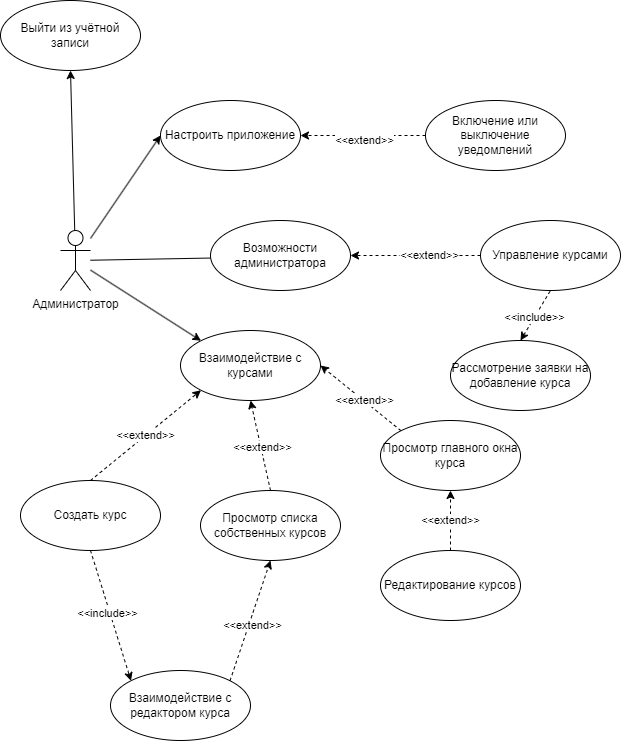

The diagram above was exported from draw.io. Its source (the exported page's mxGraphModel, read from the mxfile embedded in the PNG):
<mxGraphModel dx="2261" dy="836" grid="1" gridSize="10" guides="1" tooltips="1" connect="1" arrows="1" fold="1" page="1" pageScale="1" pageWidth="827" pageHeight="1169" math="0" shadow="0">
  <root>
    <mxCell id="0" />
    <mxCell id="1" parent="0" />
    <mxCell id="Zqv4LFuDW_x2M32jIlWj-224" style="rounded=0;orthogonalLoop=1;jettySize=auto;html=1;exitX=0;exitY=0.5;exitDx=0;exitDy=0;entryX=1;entryY=0.5;entryDx=0;entryDy=0;dashed=1;" parent="1" source="Zqv4LFuDW_x2M32jIlWj-35" target="Zqv4LFuDW_x2M32jIlWj-220" edge="1">
      <mxGeometry relative="1" as="geometry" />
    </mxCell>
    <mxCell id="Zqv4LFuDW_x2M32jIlWj-679" value="&amp;lt;&amp;lt;extend&amp;gt;&amp;gt;" style="edgeLabel;html=1;align=center;verticalAlign=middle;resizable=0;points=[];" parent="Zqv4LFuDW_x2M32jIlWj-224" vertex="1" connectable="0">
      <mxGeometry x="-0.2023" y="-1" relative="1" as="geometry">
        <mxPoint as="offset" />
      </mxGeometry>
    </mxCell>
    <mxCell id="Zqv4LFuDW_x2M32jIlWj-35" value="Управление курсами" style="ellipse;whiteSpace=wrap;html=1;" parent="1" vertex="1">
      <mxGeometry x="240" y="390" width="140" height="70" as="geometry" />
    </mxCell>
    <mxCell id="Zqv4LFuDW_x2M32jIlWj-159" style="rounded=0;orthogonalLoop=1;jettySize=auto;html=1;entryX=0.5;entryY=1;entryDx=0;entryDy=0;" parent="1" source="Zqv4LFuDW_x2M32jIlWj-164" target="Zqv4LFuDW_x2M32jIlWj-165" edge="1">
      <mxGeometry relative="1" as="geometry" />
    </mxCell>
    <mxCell id="Zqv4LFuDW_x2M32jIlWj-221" style="rounded=0;orthogonalLoop=1;jettySize=auto;html=1;entryX=1;entryY=0.5;entryDx=0;entryDy=0;" parent="1" source="Zqv4LFuDW_x2M32jIlWj-164" target="Zqv4LFuDW_x2M32jIlWj-220" edge="1">
      <mxGeometry relative="1" as="geometry" />
    </mxCell>
    <mxCell id="Zqv4LFuDW_x2M32jIlWj-164" value="Администратор" style="shape=umlActor;verticalLabelPosition=bottom;verticalAlign=top;html=1;" parent="1" vertex="1">
      <mxGeometry x="-180" y="400" width="30" height="60" as="geometry" />
    </mxCell>
    <mxCell id="Zqv4LFuDW_x2M32jIlWj-165" value="Выйти из учётной записи" style="ellipse;whiteSpace=wrap;html=1;" parent="1" vertex="1">
      <mxGeometry x="-240" y="170" width="140" height="70" as="geometry" />
    </mxCell>
    <mxCell id="Zqv4LFuDW_x2M32jIlWj-220" value="Возможности администратора" style="ellipse;whiteSpace=wrap;html=1;" parent="1" vertex="1">
      <mxGeometry x="-30" y="390" width="140" height="70" as="geometry" />
    </mxCell>
    <mxCell id="Zqv4LFuDW_x2M32jIlWj-229" style="rounded=0;orthogonalLoop=1;jettySize=auto;html=1;exitX=0.5;exitY=0;exitDx=0;exitDy=0;entryX=0.5;entryY=1;entryDx=0;entryDy=0;dashed=1;startArrow=classic;startFill=1;endArrow=none;endFill=0;" parent="1" source="Zqv4LFuDW_x2M32jIlWj-228" target="Zqv4LFuDW_x2M32jIlWj-35" edge="1">
      <mxGeometry relative="1" as="geometry" />
    </mxCell>
    <mxCell id="Zqv4LFuDW_x2M32jIlWj-674" value="&amp;lt;&amp;lt;include&amp;gt;&amp;gt;" style="edgeLabel;html=1;align=center;verticalAlign=middle;resizable=0;points=[];" parent="Zqv4LFuDW_x2M32jIlWj-229" vertex="1" connectable="0">
      <mxGeometry x="-0.0654" relative="1" as="geometry">
        <mxPoint as="offset" />
      </mxGeometry>
    </mxCell>
    <mxCell id="Zqv4LFuDW_x2M32jIlWj-228" value="Рассмотрение заявки на добавление курса" style="ellipse;whiteSpace=wrap;html=1;" parent="1" vertex="1">
      <mxGeometry x="210" y="510" width="140" height="70" as="geometry" />
    </mxCell>
    <mxCell id="Zqv4LFuDW_x2M32jIlWj-599" style="rounded=0;orthogonalLoop=1;jettySize=auto;html=1;entryX=0;entryY=0.5;entryDx=0;entryDy=0;" parent="1" source="Zqv4LFuDW_x2M32jIlWj-164" target="Zqv4LFuDW_x2M32jIlWj-602" edge="1">
      <mxGeometry relative="1" as="geometry">
        <mxPoint x="-155" y="427" as="sourcePoint" />
      </mxGeometry>
    </mxCell>
    <mxCell id="Zqv4LFuDW_x2M32jIlWj-601" style="rounded=0;orthogonalLoop=1;jettySize=auto;html=1;entryX=0;entryY=0;entryDx=0;entryDy=0;" parent="1" source="Zqv4LFuDW_x2M32jIlWj-164" target="Zqv4LFuDW_x2M32jIlWj-604" edge="1">
      <mxGeometry relative="1" as="geometry">
        <mxPoint x="-155" y="500" as="sourcePoint" />
      </mxGeometry>
    </mxCell>
    <mxCell id="Zqv4LFuDW_x2M32jIlWj-602" value="Настроить приложение" style="ellipse;whiteSpace=wrap;html=1;" parent="1" vertex="1">
      <mxGeometry x="-80" y="270" width="140" height="70" as="geometry" />
    </mxCell>
    <mxCell id="Zqv4LFuDW_x2M32jIlWj-604" value="Взаимодействие с курсами" style="ellipse;whiteSpace=wrap;html=1;" parent="1" vertex="1">
      <mxGeometry x="-60" y="500" width="140" height="70" as="geometry" />
    </mxCell>
    <mxCell id="Zqv4LFuDW_x2M32jIlWj-605" value="&amp;lt;&amp;lt;extend&amp;gt;&amp;gt;" style="rounded=0;orthogonalLoop=1;jettySize=auto;html=1;exitX=0.5;exitY=0;exitDx=0;exitDy=0;dashed=1;entryX=0;entryY=1;entryDx=0;entryDy=0;" parent="1" source="Zqv4LFuDW_x2M32jIlWj-608" target="Zqv4LFuDW_x2M32jIlWj-604" edge="1">
      <mxGeometry relative="1" as="geometry">
        <mxPoint x="-150" y="650" as="targetPoint" />
      </mxGeometry>
    </mxCell>
    <mxCell id="Zqv4LFuDW_x2M32jIlWj-606" style="rounded=0;orthogonalLoop=1;jettySize=auto;html=1;exitX=0.5;exitY=1;exitDx=0;exitDy=0;entryX=0;entryY=0;entryDx=0;entryDy=0;dashed=1;" parent="1" source="Zqv4LFuDW_x2M32jIlWj-608" target="Zqv4LFuDW_x2M32jIlWj-640" edge="1">
      <mxGeometry relative="1" as="geometry" />
    </mxCell>
    <mxCell id="Zqv4LFuDW_x2M32jIlWj-607" value="&amp;lt;&amp;lt;include&amp;gt;&amp;gt;" style="edgeLabel;html=1;align=center;verticalAlign=middle;resizable=0;points=[];" parent="Zqv4LFuDW_x2M32jIlWj-606" vertex="1" connectable="0">
      <mxGeometry x="-0.0477" y="-3" relative="1" as="geometry">
        <mxPoint as="offset" />
      </mxGeometry>
    </mxCell>
    <mxCell id="Zqv4LFuDW_x2M32jIlWj-608" value="Создать курс" style="ellipse;whiteSpace=wrap;html=1;" parent="1" vertex="1">
      <mxGeometry x="-220" y="650" width="140" height="70" as="geometry" />
    </mxCell>
    <mxCell id="Zqv4LFuDW_x2M32jIlWj-615" style="rounded=0;orthogonalLoop=1;jettySize=auto;html=1;exitX=0;exitY=0;exitDx=0;exitDy=0;entryX=1;entryY=0.5;entryDx=0;entryDy=0;dashed=1;" parent="1" source="Zqv4LFuDW_x2M32jIlWj-616" target="Zqv4LFuDW_x2M32jIlWj-604" edge="1">
      <mxGeometry relative="1" as="geometry" />
    </mxCell>
    <mxCell id="Zqv4LFuDW_x2M32jIlWj-667" value="&amp;lt;&amp;lt;extend&amp;gt;&amp;gt;" style="edgeLabel;html=1;align=center;verticalAlign=middle;resizable=0;points=[];" parent="Zqv4LFuDW_x2M32jIlWj-615" vertex="1" connectable="0">
      <mxGeometry x="-0.0765" y="-1" relative="1" as="geometry">
        <mxPoint as="offset" />
      </mxGeometry>
    </mxCell>
    <mxCell id="Zqv4LFuDW_x2M32jIlWj-616" value="Просмотр главного окна курса" style="ellipse;whiteSpace=wrap;html=1;" parent="1" vertex="1">
      <mxGeometry x="140" y="590" width="140" height="70" as="geometry" />
    </mxCell>
    <mxCell id="Zqv4LFuDW_x2M32jIlWj-634" style="rounded=0;orthogonalLoop=1;jettySize=auto;html=1;exitX=0;exitY=0.5;exitDx=0;exitDy=0;entryX=1;entryY=0.5;entryDx=0;entryDy=0;dashed=1;" parent="1" source="Zqv4LFuDW_x2M32jIlWj-635" target="Zqv4LFuDW_x2M32jIlWj-602" edge="1">
      <mxGeometry relative="1" as="geometry" />
    </mxCell>
    <mxCell id="Zqv4LFuDW_x2M32jIlWj-653" value="&amp;lt;&amp;lt;extend&amp;gt;&amp;gt;" style="edgeLabel;html=1;align=center;verticalAlign=middle;resizable=0;points=[];" parent="Zqv4LFuDW_x2M32jIlWj-634" vertex="1" connectable="0">
      <mxGeometry x="-0.0222" y="4" relative="1" as="geometry">
        <mxPoint x="-1" as="offset" />
      </mxGeometry>
    </mxCell>
    <mxCell id="Zqv4LFuDW_x2M32jIlWj-635" value="Включение или выключение уведомлений" style="ellipse;whiteSpace=wrap;html=1;" parent="1" vertex="1">
      <mxGeometry x="185" y="270" width="140" height="70" as="geometry" />
    </mxCell>
    <mxCell id="Zqv4LFuDW_x2M32jIlWj-640" value="Взаимодействие с редактором курса" style="ellipse;whiteSpace=wrap;html=1;" parent="1" vertex="1">
      <mxGeometry x="-130" y="840" width="140" height="70" as="geometry" />
    </mxCell>
    <mxCell id="Zqv4LFuDW_x2M32jIlWj-645" value="Просмотр списка собственных курсов" style="ellipse;whiteSpace=wrap;html=1;" parent="1" vertex="1">
      <mxGeometry x="-40" y="660" width="140" height="70" as="geometry" />
    </mxCell>
    <mxCell id="Zqv4LFuDW_x2M32jIlWj-646" style="rounded=0;orthogonalLoop=1;jettySize=auto;html=1;exitX=0.5;exitY=0;exitDx=0;exitDy=0;entryX=0.5;entryY=1;entryDx=0;entryDy=0;dashed=1;" parent="1" source="Zqv4LFuDW_x2M32jIlWj-645" target="Zqv4LFuDW_x2M32jIlWj-604" edge="1">
      <mxGeometry relative="1" as="geometry" />
    </mxCell>
    <mxCell id="Zqv4LFuDW_x2M32jIlWj-664" value="&amp;lt;&amp;lt;extend&amp;gt;&amp;gt;" style="edgeLabel;html=1;align=center;verticalAlign=middle;resizable=0;points=[];" parent="Zqv4LFuDW_x2M32jIlWj-646" vertex="1" connectable="0">
      <mxGeometry x="-0.0446" y="-1" relative="1" as="geometry">
        <mxPoint as="offset" />
      </mxGeometry>
    </mxCell>
    <mxCell id="Zqv4LFuDW_x2M32jIlWj-647" style="rounded=0;orthogonalLoop=1;jettySize=auto;html=1;exitX=1;exitY=0;exitDx=0;exitDy=0;entryX=0.5;entryY=1;entryDx=0;entryDy=0;dashed=1;" parent="1" source="Zqv4LFuDW_x2M32jIlWj-640" target="Zqv4LFuDW_x2M32jIlWj-645" edge="1">
      <mxGeometry relative="1" as="geometry" />
    </mxCell>
    <mxCell id="Zqv4LFuDW_x2M32jIlWj-663" value="&amp;lt;&amp;lt;extend&amp;gt;&amp;gt;" style="edgeLabel;html=1;align=center;verticalAlign=middle;resizable=0;points=[];" parent="Zqv4LFuDW_x2M32jIlWj-647" vertex="1" connectable="0">
      <mxGeometry x="-0.0473" y="-3" relative="1" as="geometry">
        <mxPoint as="offset" />
      </mxGeometry>
    </mxCell>
    <mxCell id="nE8rjPtjx_X9HX5Sz0Yl-2" value="&amp;lt;&amp;lt;extend&amp;gt;&amp;gt;" style="rounded=0;orthogonalLoop=1;jettySize=auto;html=1;exitX=0.5;exitY=0;exitDx=0;exitDy=0;entryX=0.5;entryY=1;entryDx=0;entryDy=0;dashed=1;" parent="1" source="nE8rjPtjx_X9HX5Sz0Yl-1" target="Zqv4LFuDW_x2M32jIlWj-616" edge="1">
      <mxGeometry relative="1" as="geometry" />
    </mxCell>
    <mxCell id="nE8rjPtjx_X9HX5Sz0Yl-1" value="Редактирование курсов" style="ellipse;whiteSpace=wrap;html=1;" parent="1" vertex="1">
      <mxGeometry x="140" y="720" width="140" height="70" as="geometry" />
    </mxCell>
  </root>
</mxGraphModel>